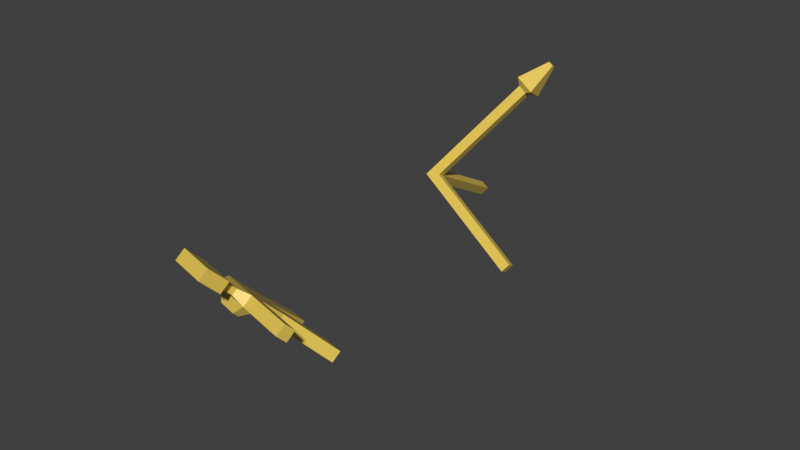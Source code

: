 # Source: 24_singleex_multitex_rigging.blend  (saved by Blender 2.82.7; exported with 4.5.12 LTS)
import bpy
from mathutils import Matrix  # noqa: F401  (used for matrix-valued properties, if any)

bpy.ops.wm.read_factory_settings(use_empty=True)
scene = bpy.context.scene
scene.name = 'Scene'

# ---- collections
col_collection = bpy.data.collections.new('Collection'); scene.collection.children.link(col_collection)

# ---- materials (node trees are filled in below, after node groups)
mat_material = bpy.data.materials.new('Material')
mat_material.alpha_threshold = 0.0
mat_material.line_color = (0.0, 0.0, 0.0, 1.0)

# ---- material node trees
mat_material.use_nodes = True; mat_material.node_tree.nodes.clear()
_N = mat_material.node_tree.nodes; _L = mat_material.node_tree.links
n0 = _N.new('ShaderNodeOutputMaterial'); n0.name = 'Material Output'; n0.location = (401, 191)
n1 = _N.new('ShaderNodeBsdfPrincipled'); n1.name = 'Principled BSDF'; n1.location = (23, 469)
n1.distribution = 'GGX'
n1.subsurface_method = 'BURLEY'
n1.inputs[0].default_value = (0.8, 0.5817, 0.09466, 1.0)
n1.inputs[2].default_value = 0.4
n1.inputs[3].default_value = 1.45
n1.inputs[27].default_value = (0.0, 0.0, 0.0, 1.0)
n1.inputs[28].default_value = 1.0
_L.new(n1.outputs[0], n0.inputs[0])
n0.is_active_output = True

# ---- world
world_world = bpy.data.worlds.new('World'); scene.world = world_world
world_world.use_nodes = True; world_world.node_tree.nodes.clear()
_N = world_world.node_tree.nodes; _L = world_world.node_tree.links
n0 = _N.new('ShaderNodeOutputWorld'); n0.name = 'World Output'; n0.location = (300, 300)
n1 = _N.new('ShaderNodeBackground'); n1.name = 'Background'; n1.location = (10, 300)
n1.inputs[0].default_value = (0.05088, 0.05088, 0.05088, 1.0)
_L.new(n1.outputs[0], n0.inputs[0])
n0.is_active_output = True
world_world.color = (0.05088, 0.05088, 0.05088)
world_world.use_sun_shadow = False
world_world.sun_shadow_jitter_overblur = 0.0

# ---- meshes
me_onearmedjoe = bpy.data.meshes.new('onearmedjoe')
me_onearmedjoe.from_pydata([(0.2959, 0.0, 1.414), (0.2959, -1.414, 0.0), (-0.2959, 0.0, 1.414), (-0.2959, -1.414, 0.0), (0.2959, 1.414, 0.0), (0.2959, 0.0, -1.414), (-0.2959, 1.414, 0.0), (-0.2959, 0.0, -1.414), (-0.1658, 0.6333, 1.426), (-0.1658, 1.426, 0.6333), (0.1658, 0.6333, 1.426), (0.1658, 1.426, 0.6333), (-0.1658, 1.009, 1.801), (-0.1658, 1.801, 1.009), (0.1658, 1.009, 1.801), (0.1658, 1.801, 1.009), (-0.309, 0.9292, 2.406), (-0.309, 2.406, 0.9292), (0.309, 0.9292, 2.406), (0.309, 2.406, 0.9292), (-0.309, 1.806, 3.283), (-0.309, 3.283, 1.806), (0.309, 1.806, 3.283), (0.309, 3.283, 1.806), (0.2959, -0.4482, 0.966), (-0.2959, 0.966, -0.4482), (-0.2959, -0.4482, 0.966), (0.2959, 0.966, -0.4482), (0.2959, -0.7071, -0.7071), (-0.2959, 0.7071, 0.7071), (-0.2959, -0.7071, -0.7071), (0.2959, 0.7071, 0.7071), (-0.1658, 1.029, 1.029), (0.1658, 1.029, 1.029), (-0.1658, 1.405, 1.405), (0.1658, 1.405, 1.405), (-0.309, 1.668, 1.668), (0.309, 1.668, 1.668), (-0.309, 2.545, 2.545), (0.309, 2.545, 2.545), (0.2959, 0.2589, 0.2589), (-0.2959, 0.2589, 0.2589), (-0.2959, -3.536, -2.121), (-0.2959, -4.243, -1.414), (0.2959, -4.243, -1.414), (0.2959, -3.536, -2.121), (0.2959, -1.414, -4.243), (-0.2959, -1.414, -4.243), (0.2959, -2.121, -3.536), (-0.2959, -2.121, -3.536), (0.2959, -1.912, 3.326), (-0.2959, -1.912, 3.326), (0.2959, -2.36, 2.878), (-0.2959, -2.36, 2.878), (-0.7929, 0.7327, 0.001532), (-0.7929, 0.9645, 0.2333), (-0.7929, 0.5989, 0.5989), (-0.7929, 0.2333, 0.9645), (-0.7929, 0.001532, 0.7327), (-0.7929, 0.3671, 0.3671)], [], [(2, 0, 10, 8), (6, 25, 54, 55), (25, 6, 4, 27), (30, 28, 45, 42), (0, 2, 51, 50), (40, 31, 0, 24), (11, 9, 13, 15), (31, 4, 11, 33), (29, 2, 8, 32), (4, 6, 9, 11), (35, 15, 19, 37), (32, 8, 12, 34), (33, 11, 15, 35), (8, 10, 14, 12), (16, 18, 22, 20), (12, 14, 18, 16), (15, 13, 17, 19), (34, 12, 16, 36), (39, 23, 21, 38), (19, 17, 21, 23), (36, 16, 20, 38), (37, 19, 23, 39), (28, 40, 24, 1), (1, 24, 26, 3), (7, 25, 27, 5), (30, 41, 25, 7), (3, 26, 41, 30), (5, 27, 40, 28), (18, 37, 39, 22), (17, 36, 38, 21), (22, 39, 38, 20), (13, 34, 36, 17), (10, 33, 35, 14), (9, 32, 34, 13), (14, 35, 37, 18), (6, 29, 32, 9), (0, 31, 33, 10), (27, 4, 31, 40), (5, 28, 48, 46), (25, 41, 59, 54), (45, 44, 43, 42), (3, 30, 42, 43), (28, 1, 44, 45), (1, 3, 43, 44), (46, 48, 49, 47), (28, 30, 49, 48), (30, 7, 47, 49), (7, 5, 46, 47), (52, 50, 51, 53), (26, 24, 52, 53), (2, 26, 53, 51), (24, 0, 50, 52), (59, 56, 55, 54), (58, 57, 56, 59), (41, 26, 58, 59), (29, 6, 55, 56), (26, 2, 57, 58), (2, 29, 56, 57)])
_uv = me_onearmedjoe.uv_layers.new(name='UVMap')
_uv.uv.foreach_set('vector', [0.375, 0.75, 0.375, 0.5, 0.375, 0.5, 0.375, 0.75, 0.625, 0.5, 0.5458, 0.5, 0.5458, 0.5, 0.625, 0.5, 0.5458, 0.5, 0.625, 0.5, 0.625, 0.75, 0.5458, 0.75, 0.5, 1.0, 0.5, 0.75, 0.5, 0.75, 0.5, 1.0, 0.375, 0.5, 0.375, 0.75, 0.375, 0.75, 0.375, 0.5, 0.7958, 0.625, 0.875, 0.625, 0.875, 0.75, 0.7958, 0.75, 0.625, 0.75, 0.625, 0.5, 0.625, 0.5, 0.625, 0.75, 0.875, 0.625, 0.875, 0.5, 0.875, 0.5, 0.875, 0.625, 0.625, 0.375, 0.625, 0.25, 0.625, 0.25, 0.625, 0.375, 0.625, 0.75, 0.625, 0.5, 0.625, 0.5, 0.625, 0.75, 0.875, 0.625, 0.875, 0.5, 0.875, 0.5, 0.875, 0.625, 0.625, 0.375, 0.625, 0.25, 0.625, 0.25, 0.625, 0.375, 0.875, 0.625, 0.875, 0.5, 0.875, 0.5, 0.875, 0.625, 0.375, 0.75, 0.375, 0.5, 0.375, 0.5, 0.375, 0.75, 0.375, 0.75, 0.375, 0.5, 0.375, 0.5, 0.375, 0.75, 0.375, 0.75, 0.375, 0.5, 0.375, 0.5, 0.375, 0.75, 0.625, 0.75, 0.625, 0.5, 0.625, 0.5, 0.625, 0.75, 0.625, 0.375, 0.625, 0.25, 0.625, 0.25, 0.625, 0.375, 0.5, 0.0, 0.625, 0.0, 0.625, 0.25, 0.5, 0.25, 0.625, 0.75, 0.625, 0.5, 0.625, 0.5, 0.625, 0.75, 0.625, 0.375, 0.625, 0.25, 0.625, 0.25, 0.625, 0.375, 0.875, 0.625, 0.875, 0.5, 0.875, 0.5, 0.875, 0.625, 0.625, 0.625, 0.7958, 0.625, 0.7958, 0.75, 0.625, 0.75, 0.125, 0.5, 0.2958, 0.5, 0.2958, 0.75, 0.125, 0.75, 0.375, 0.5, 0.5458, 0.5, 0.5458, 0.75, 0.375, 0.75, 0.375, 0.375, 0.5458, 0.375, 0.5458, 0.5, 0.375, 0.5, 0.375, 0.25, 0.5458, 0.25, 0.5458, 0.375, 0.375, 0.375, 0.625, 0.5, 0.7958, 0.5, 0.7958, 0.625, 0.625, 0.625, 0.875, 0.75, 0.875, 0.625, 0.875, 0.625, 0.875, 0.75, 0.625, 0.5, 0.625, 0.375, 0.625, 0.375, 0.625, 0.5, 0.375, 0.0, 0.5, 0.0, 0.5, 0.25, 0.375, 0.25, 0.625, 0.5, 0.625, 0.375, 0.625, 0.375, 0.625, 0.5, 0.875, 0.75, 0.875, 0.625, 0.875, 0.625, 0.875, 0.75, 0.625, 0.5, 0.625, 0.375, 0.625, 0.375, 0.625, 0.5, 0.875, 0.75, 0.875, 0.625, 0.875, 0.625, 0.875, 0.75, 0.625, 0.5, 0.625, 0.375, 0.625, 0.375, 0.625, 0.5, 0.875, 0.75, 0.875, 0.625, 0.875, 0.625, 0.875, 0.75, 0.7958, 0.5, 0.875, 0.5, 0.875, 0.625, 0.7958, 0.625, 0.625, 0.5, 0.625, 0.625, 0.625, 0.625, 0.625, 0.5, 0.5458, 0.5, 0.5458, 0.375, 0.5458, 0.375, 0.5458, 0.5, 0.5, 0.75, 0.625, 0.75, 0.625, 1.0, 0.5, 1.0, 0.375, 0.25, 0.375, 0.375, 0.375, 0.375, 0.375, 0.25, 0.625, 0.625, 0.625, 0.75, 0.625, 0.75, 0.625, 0.625, 0.125, 0.5, 0.125, 0.75, 0.125, 0.75, 0.125, 0.5, 0.375, 0.75, 0.5, 0.75, 0.5, 1.0, 0.375, 1.0, 0.5, 0.75, 0.5, 1.0, 0.5, 1.0, 0.5, 0.75, 0.375, 0.375, 0.375, 0.5, 0.375, 0.5, 0.375, 0.375, 0.375, 0.5, 0.375, 0.75, 0.375, 0.75, 0.375, 0.5, 0.2958, 0.5, 0.375, 0.5, 0.375, 0.75, 0.2958, 0.75, 0.2958, 0.75, 0.2958, 0.5, 0.2958, 0.5, 0.2958, 0.75, 0.625, 0.25, 0.5458, 0.25, 0.5458, 0.25, 0.625, 0.25, 0.7958, 0.75, 0.875, 0.75, 0.875, 0.75, 0.7958, 0.75, 0.5458, 0.375, 0.625, 0.375, 0.625, 0.5, 0.5458, 0.5, 0.5458, 0.25, 0.625, 0.25, 0.625, 0.375, 0.5458, 0.375, 0.5458, 0.375, 0.5458, 0.25, 0.5458, 0.25, 0.5458, 0.375, 0.625, 0.375, 0.625, 0.5, 0.625, 0.5, 0.625, 0.375, 0.5458, 0.25, 0.625, 0.25, 0.625, 0.25, 0.5458, 0.25, 0.625, 0.25, 0.625, 0.375, 0.625, 0.375, 0.625, 0.25])
_uv.active_render = True
_uv = me_onearmedjoe.uv_layers.new(name='hpl3uv')
_uv.uv.foreach_set('vector', [0.2941, 0.8719, 0.2373, 0.8719, 0.2498, 0.8281, 0.2816, 0.8281, 0.9512, 0.4862, 0.9512, 0.4253, 0.999, 0.44, 0.999, 0.4715, 0.9512, 0.4253, 0.9512, 0.4862, 0.8943, 0.4862, 0.8943, 0.4253, 0.7645, 0.4308, 0.8214, 0.4308, 0.8214, 0.7191, 0.7645, 0.7191, 0.6782, 0.945, 0.6217, 0.945, 0.6217, 0.6852, 0.6782, 0.6852, 0.358, 0.4478, 0.3656, 0.5083, 0.2702, 0.5203, 0.2626, 0.4598, 0.9068, 0.53, 0.9387, 0.53, 0.9387, 0.581, 0.9068, 0.581, 0.3656, 0.5083, 0.4609, 0.4963, 0.4244, 0.5449, 0.371, 0.5516, 0.6036, 0.6801, 0.5075, 0.6801, 0.5498, 0.6365, 0.6036, 0.6365, 0.8943, 0.4862, 0.9512, 0.4862, 0.9387, 0.53, 0.9068, 0.53, 0.3774, 0.6022, 0.4308, 0.5955, 0.4814, 0.6253, 0.3819, 0.6378, 0.6036, 0.6365, 0.5498, 0.6365, 0.5498, 0.5855, 0.6036, 0.5855, 0.371, 0.5516, 0.4244, 0.5449, 0.4308, 0.5955, 0.3774, 0.6022, 0.2816, 0.8281, 0.2498, 0.8281, 0.2498, 0.7771, 0.2816, 0.7771, 0.06117, 0.7774, 0.1206, 0.7774, 0.1206, 0.8966, 0.06117, 0.8966, 0.434, 0.8793, 0.434, 0.8476, 0.4805, 0.8371, 0.4805, 0.8962, 0.434, 0.8254, 0.434, 0.7937, 0.4805, 0.7768, 0.4805, 0.8359, 0.6036, 0.5855, 0.5498, 0.5855, 0.5032, 0.5496, 0.6036, 0.5496, 0.8235, 0.8243, 0.8235, 0.9247, 0.7645, 0.9247, 0.7645, 0.8243, 0.05998, 0.8966, 0.0005939, 0.8966, 0.0005939, 0.7774, 0.05998, 0.7774, 0.6036, 0.5496, 0.5032, 0.5496, 0.5032, 0.4304, 0.6036, 0.4304, 0.3819, 0.6378, 0.4814, 0.6253, 0.4963, 0.7435, 0.3968, 0.756, 0.3416, 0.3176, 0.358, 0.4478, 0.2626, 0.4598, 0.2463, 0.3296, 0.7634, 0.7204, 0.7634, 0.8517, 0.7065, 0.8517, 0.7065, 0.7204, 0.9512, 0.294, 0.9512, 0.4253, 0.8943, 0.4253, 0.8943, 0.294, 0.6973, 0.1355, 0.6973, 0.004195, 0.7933, 0.004195, 0.7933, 0.1355, 0.6012, 0.1355, 0.6012, 0.004195, 0.6973, 0.004195, 0.6973, 0.1355, 0.4369, 0.3056, 0.4533, 0.4358, 0.358, 0.4478, 0.3416, 0.3176, 0.2823, 0.6503, 0.3819, 0.6378, 0.3968, 0.756, 0.2972, 0.7686, 0.7039, 0.5496, 0.6036, 0.5496, 0.6036, 0.4304, 0.7039, 0.4304, 0.8235, 0.724, 0.8235, 0.8243, 0.7645, 0.8243, 0.7645, 0.724, 0.6574, 0.5855, 0.6036, 0.5855, 0.6036, 0.5496, 0.7039, 0.5496, 0.3176, 0.5583, 0.371, 0.5516, 0.3774, 0.6022, 0.324, 0.6089, 0.6574, 0.6365, 0.6036, 0.6365, 0.6036, 0.5855, 0.6574, 0.5855, 0.324, 0.6089, 0.3774, 0.6022, 0.3819, 0.6378, 0.2823, 0.6503, 0.6997, 0.6801, 0.6036, 0.6801, 0.6036, 0.6365, 0.6574, 0.6365, 0.2702, 0.5203, 0.3656, 0.5083, 0.371, 0.5516, 0.3176, 0.5583, 0.4533, 0.4358, 0.4609, 0.4963, 0.3656, 0.5083, 0.358, 0.4478, 0.4369, 0.3056, 0.3416, 0.3176, 0.401, 0.0196, 0.4963, 0.00761, 0.9236, 0.7239, 0.9236, 0.82, 0.8747, 0.82, 0.8747, 0.7703, 0.1795, 0.8732, 0.1795, 0.7771, 0.2361, 0.7771, 0.2361, 0.8732, 0.6012, 0.1355, 0.6973, 0.1355, 0.6012, 0.4237, 0.5051, 0.4237, 0.3416, 0.3176, 0.2463, 0.3296, 0.115, 0.05558, 0.2103, 0.04358, 0.7634, 0.7204, 0.7065, 0.7204, 0.7065, 0.4321, 0.7634, 0.4321, 0.1217, 0.8732, 0.1217, 0.7771, 0.1784, 0.7771, 0.1784, 0.8732, 0.8794, 0.7191, 0.8225, 0.7191, 0.8225, 0.4308, 0.8794, 0.4308, 0.6973, 0.1355, 0.7933, 0.1355, 0.8894, 0.4237, 0.7933, 0.4237, 0.9512, 0.294, 0.8943, 0.294, 0.8943, 0.005753, 0.9512, 0.005753, 0.3521, 0.7768, 0.3521, 0.8377, 0.2953, 0.8377, 0.2953, 0.7768, 0.6206, 0.945, 0.5639, 0.945, 0.5639, 0.6852, 0.6206, 0.6852, 0.5627, 0.945, 0.5018, 0.945, 0.5018, 0.6852, 0.5627, 0.6852, 0.2626, 0.4598, 0.2702, 0.5203, 0.01251, 0.5527, 0.004914, 0.4922, 0.353, 0.8269, 0.3845, 0.8269, 0.3845, 0.8765, 0.353, 0.8765, 0.353, 0.7772, 0.3845, 0.7772, 0.3845, 0.8269, 0.353, 0.8269, 0.9236, 0.82, 0.9236, 0.9161, 0.8747, 0.8697, 0.8747, 0.82, 0.8246, 0.82, 0.8246, 0.7239, 0.8737, 0.7703, 0.8737, 0.82, 0.4331, 0.7768, 0.4331, 0.8377, 0.3853, 0.823, 0.3853, 0.7915, 0.8246, 0.9161, 0.8246, 0.82, 0.8737, 0.82, 0.8737, 0.8697])
me_onearmedjoe.materials.append(mat_material)
me_onearmedjoe.use_remesh_preserve_volume = False
me_onearmedjoe.use_remesh_preserve_attributes = False
me_onearmedjoe.use_mirror_vertex_groups = False
me_onearmedjoe.update()
me_axis = bpy.data.meshes.new('axis')
me_axis.from_pydata([(-0.2098, -0.2098, -0.2098), (-0.2098, -0.2098, 0.2098), (-0.2098, 0.2098, -0.2098), (-0.2098, 0.2098, 0.2098), (0.2098, -0.2098, -0.2098), (0.2098, -0.2098, 0.2098), (0.2098, 0.2098, -0.2098), (0.2098, 0.2098, 0.2098), (-0.2098, -0.2098, 5.21), (-0.2098, 0.2098, 5.21), (0.2098, 0.2098, 5.21), (0.2098, -0.2098, 5.21), (-0.2098, 5.21, 0.2098), (-0.2098, 5.21, -0.2098), (0.2098, 5.21, -0.2098), (0.2098, 5.21, 0.2098), (5.21, 0.2098, 0.2098), (5.21, 0.2098, -0.2098), (5.21, -0.2098, -0.2098), (5.21, -0.2098, 0.2098), (-0.4374, -0.4374, 5.427), (-0.4374, 0.4374, 5.427), (0.4374, 0.4374, 5.427), (0.4374, -0.4374, 5.427), (-0.1143, -0.1143, 6.75), (-0.1143, 0.1143, 6.75), (0.1143, 0.1143, 6.75), (0.1143, -0.1143, 6.75)], [], [(0, 1, 3, 2), (7, 6, 14, 15), (6, 7, 16, 17), (4, 5, 1, 0), (2, 6, 4, 0), (3, 1, 8, 9), (8, 11, 23, 20), (1, 5, 11, 8), (7, 3, 9, 10), (5, 7, 10, 11), (13, 12, 15, 14), (6, 2, 13, 14), (3, 7, 15, 12), (2, 3, 12, 13), (17, 16, 19, 18), (5, 4, 18, 19), (4, 6, 17, 18), (7, 5, 19, 16), (20, 23, 27, 24), (10, 9, 21, 22), (11, 10, 22, 23), (9, 8, 20, 21), (26, 25, 24, 27), (22, 21, 25, 26), (23, 22, 26, 27), (21, 20, 24, 25)])
_uv = me_axis.uv_layers.new(name='UVMap')
_uv.uv.foreach_set('vector', [0.375, 0.0, 0.625, 0.0, 0.625, 0.25, 0.375, 0.25, 0.625, 0.5, 0.375, 0.5, 0.375, 0.5, 0.625, 0.5, 0.375, 0.5, 0.625, 0.5, 0.625, 0.5, 0.375, 0.5, 0.375, 0.75, 0.625, 0.75, 0.625, 1.0, 0.375, 1.0, 0.125, 0.5, 0.375, 0.5, 0.375, 0.75, 0.125, 0.75, 0.625, 0.25, 0.625, 0.0, 0.625, 0.0, 0.625, 0.25, 0.625, 1.0, 0.625, 0.75, 0.625, 0.75, 0.625, 1.0, 0.625, 1.0, 0.625, 0.75, 0.625, 0.75, 0.625, 1.0, 0.625, 0.5, 0.625, 0.25, 0.625, 0.25, 0.625, 0.5, 0.625, 0.75, 0.625, 0.5, 0.625, 0.5, 0.625, 0.75, 0.375, 0.25, 0.625, 0.25, 0.625, 0.5, 0.375, 0.5, 0.375, 0.5, 0.125, 0.5, 0.125, 0.5, 0.375, 0.5, 0.625, 0.25, 0.625, 0.5, 0.625, 0.5, 0.625, 0.25, 0.375, 0.25, 0.625, 0.25, 0.625, 0.25, 0.375, 0.25, 0.375, 0.5, 0.625, 0.5, 0.625, 0.75, 0.375, 0.75, 0.625, 0.75, 0.375, 0.75, 0.375, 0.75, 0.625, 0.75, 0.375, 0.75, 0.375, 0.5, 0.375, 0.5, 0.375, 0.75, 0.625, 0.5, 0.625, 0.75, 0.625, 0.75, 0.625, 0.5, 0.625, 1.0, 0.625, 0.75, 0.625, 0.75, 0.625, 1.0, 0.625, 0.5, 0.625, 0.25, 0.625, 0.25, 0.625, 0.5, 0.625, 0.75, 0.625, 0.5, 0.625, 0.5, 0.625, 0.75, 0.625, 0.25, 0.625, 0.0, 0.625, 0.0, 0.625, 0.25, 0.625, 0.5, 0.875, 0.5, 0.875, 0.75, 0.625, 0.75, 0.625, 0.5, 0.625, 0.25, 0.625, 0.25, 0.625, 0.5, 0.625, 0.75, 0.625, 0.5, 0.625, 0.5, 0.625, 0.75, 0.625, 0.25, 0.625, 0.0, 0.625, 0.0, 0.625, 0.25])
me_axis.materials.append(mat_material)
me_axis.use_remesh_preserve_volume = False
me_axis.use_remesh_preserve_attributes = False
me_axis.use_mirror_vertex_groups = False
me_axis.update()
arm_armature = bpy.data.armatures.new('Armature')  # bones are not reproduced

# ---- objects
ob_onearmedjoe = bpy.data.objects.new('onearmedjoe', me_onearmedjoe)
ob_armature = bpy.data.objects.new('Armature', arm_armature)
ob_axis = bpy.data.objects.new('axis', me_axis)

# ---- transforms, parenting, visibility, modifiers, constraints
ob_onearmedjoe.parent = ob_armature
ob_onearmedjoe.location = (0.0, 0.0, 0.0)
ob_onearmedjoe.rotation_euler = (0.7854, -3.091e-08, 1.571)
ob_onearmedjoe.lock_rotations_4d = False
ob_onearmedjoe.empty_display_type = 'ARROWS'
ob_onearmedjoe.lineart.crease_threshold = 0.0
_vg = ob_onearmedjoe.vertex_groups.new(name='Bone')
for _i, _w in zip([4, 5, 6, 7, 9, 11, 24, 25, 26, 27, 28, 29, 30, 31, 40, 41, 54, 55, 56, 57, 58, 59], [0.2857, 0.0118, 0.4052, 0.02185, 0.08366, 0.05708, 0.01167, 0.7064, 0.003447, 0.7157, 0.326, 0.02495, 0.3259, 0.05603, 0.9353, 0.9245, 0.316, 0.3658, 0.3078, 0.1438, 0.1727, 0.2774]): _vg.add([_i], _w, 'REPLACE')
_vg = ob_onearmedjoe.vertex_groups.new(name='Bone.001')
for _i, _w in zip([0, 2, 4, 6, 8, 9, 10, 14, 24, 25, 26, 27, 29, 41, 50, 51, 52, 53, 54, 55, 56, 57, 58, 59], [0.9527, 0.9566, 0.07278, 0.2791, 0.165, 0.05458, 0.2036, 0.00617, 0.9454, 0.08493, 0.9489, 0.02185, 0.06008, 0.03862, 0.9974, 0.9976, 0.9973, 0.9973, 0.3631, 0.3799, 0.4152, 0.7399, 0.7348, 0.4179]): _vg.add([_i], _w, 'REPLACE')
_vg = ob_onearmedjoe.vertex_groups.new(name='Bone.002')
for _i, _w in zip([0, 2, 4, 6, 8, 9, 10, 11, 12, 13, 14, 15, 16, 17, 18, 19, 25, 27, 29, 31, 32, 33, 34, 35, 40, 54, 55, 56, 57, 58, 59], [0.02092, 0.01559, 0.5716, 0.2583, 0.71, 0.7278, 0.6713, 0.7885, 0.1059, 0.1105, 0.1019, 0.1163, 0.0251, 0.02114, 0.0153, 0.03273, 0.0942, 0.1279, 0.8956, 0.9179, 0.9678, 0.9701, 0.006835, 0.007409, 0.01318, 0.2923, 0.2358, 0.2723, 0.1115, 0.08595, 0.3006]): _vg.add([_i], _w, 'REPLACE')
_vg = ob_onearmedjoe.vertex_groups.new(name='Bone.003')
for _i, _w in zip([4, 6, 8, 9, 10, 11, 12, 13, 14, 15, 16, 17, 18, 19, 20, 21, 22, 23, 32, 33, 34, 35, 36, 37, 38, 39], [0.01858, 0.01714, 0.1213, 0.1285, 0.1226, 0.1262, 0.8691, 0.8704, 0.8696, 0.8698, 0.9528, 0.9587, 0.9585, 0.953, 0.9901, 0.9911, 0.991, 0.9902, 0.004796, 0.004954, 0.9702, 0.9702, 0.995, 0.995, 0.9994, 0.9994]): _vg.add([_i], _w, 'REPLACE')
_vg = ob_onearmedjoe.vertex_groups.new(name='Bone.004')
for _i, _w in zip([28, 30], [0.321, 0.321]): _vg.add([_i], _w, 'REPLACE')
_vg = ob_onearmedjoe.vertex_groups.new(name='Bone.006')
for _i, _w in zip([1, 3, 42, 43, 44, 45], [0.9113, 0.9252, 0.9899, 1.002, 1.015, 0.976]): _vg.add([_i], _w, 'REPLACE')
_vg = ob_onearmedjoe.vertex_groups.new(name='Bone.005')
for _i, _w in zip([28, 30], [0.321, 0.321]): _vg.add([_i], _w, 'REPLACE')
_vg = ob_onearmedjoe.vertex_groups.new(name='Bone.007')
for _i, _w in zip([4, 5, 7, 25, 27, 46, 47, 48, 49], [0.01679, 0.9266, 0.9128, 0.1008, 0.1061, 1.002, 1.015, 0.9899, 0.976]): _vg.add([_i], _w, 'REPLACE')
_m = ob_onearmedjoe.modifiers.new('Armature', 'ARMATURE')
_m.object = ob_armature
ob_armature.location = (4.734, 0.0, 0.0)
ob_armature.rotation_euler = (0.7854, -0.0, -0.2618)
ob_armature.lineart.crease_threshold = 0.0
ob_axis.location = (8.665, 7.294, 4.377)
ob_axis.rotation_euler = (-0.5851, 0.5362, -0.1708)
ob_axis.lineart.crease_threshold = 0.0

# ---- collection membership
col_collection.objects.link(ob_onearmedjoe)
col_collection.objects.link(ob_armature)
col_collection.objects.link(ob_axis)

# ---- scene / render settings (as saved in the file)
scene.frame_start = 1; scene.frame_end = 250; scene.frame_set(250)
scene.render.engine = 'CYCLES'
scene.render.image_settings.file_format = 'TARGA'
scene.cycles.use_denoising = False
scene.cycles.samples = 4
scene.cycles.sampling_pattern = 'TABULATED_SOBOL'
scene.cycles.use_adaptive_sampling = False
scene.cycles.use_light_tree = False
scene.cycles.bake_type = 'DIFFUSE'
scene.view_settings.view_transform = 'Standard'
bpy.context.view_layer.update()

# ---- added for rendering (the .blend has no active camera and no usable light): camera, sun
cam_auto = bpy.data.cameras.new('AutoCamera')
cam_auto.lens = 50.0
cam_auto.sensor_width = 36.0
cam_auto.clip_end = 1000.0
ob_auto_camera = bpy.data.objects.new('AutoCamera', cam_auto)
scene.collection.objects.link(ob_auto_camera)
ob_auto_camera.location = (35.1083, -26.758, 24.037)
ob_auto_camera.rotation_euler = (1.09748, -7.21219e-08, 0.694738)
scene.camera = ob_auto_camera
light_auto_sun = bpy.data.lights.new('AutoSun', 'SUN')
light_auto_sun.energy = 3.0
light_auto_sun.angle = 0.0523599
ob_auto_sun = bpy.data.objects.new('AutoSun', light_auto_sun)
scene.collection.objects.link(ob_auto_sun)
ob_auto_sun.rotation_euler = (0.872665, 0.174533, 0.523599)
bpy.context.view_layer.update()
